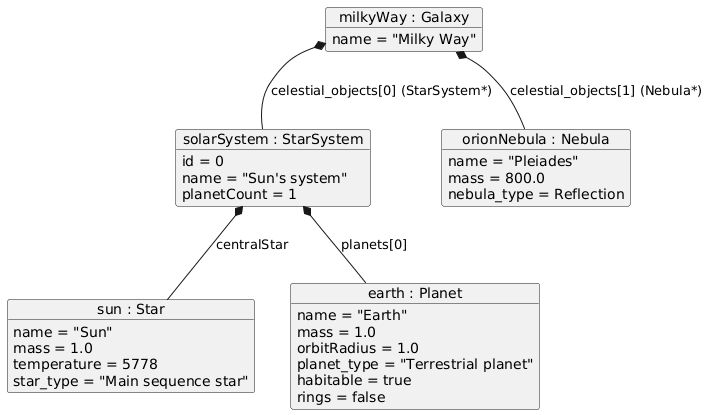

The diagram above was rendered by PlantUML. Its source (embedded in the PNG):
@startuml
skinparam monochrome true

object "milkyWay : Galaxy" as galaxy {
    name = "Milky Way"
}

object "solarSystem : StarSystem" as sys {
    id = 0
    name = "Sun's system"
    planetCount = 1
}

object "sun : Star" as star {
    name = "Sun"
    mass = 1.0
    temperature = 5778
    star_type = "Main sequence star"
}

object "earth : Planet" as planet {
    name = "Earth"
    mass = 1.0
    orbitRadius = 1.0
    planet_type = "Terrestrial planet"
    habitable = true
    rings = false
}

object "orionNebula : Nebula" as nebula {
    name = "Pleiades"
    mass = 800.0
    nebula_type = Reflection
}

' Зв'язки між об'єктами в пам'яті
' Галактика володіє різними типами об'єктів через поліморфний вектор
galaxy *-- sys : celestial_objects[0] (StarSystem*)
galaxy *-- nebula : celestial_objects[1] (Nebula*)

' Внутрішня структура зоряної системи
sys *-- star : centralStar
sys *-- planet : planets[0]
@enduml